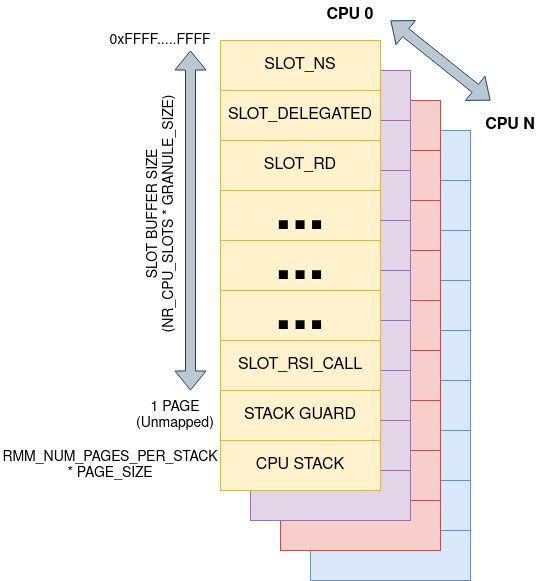

The diagram above was exported from draw.io. Its source (the exported page's mxGraphModel, read from the mxfile embedded in the PNG):
<mxGraphModel dx="1434" dy="886" grid="1" gridSize="10" guides="1" tooltips="1" connect="1" arrows="1" fold="1" page="1" pageScale="1" pageWidth="850" pageHeight="1100" math="0" shadow="0">
  <root>
    <mxCell id="0" />
    <mxCell id="1" parent="0" />
    <mxCell id="wS1rmMl9ZRPIkDlKR1BU-28" value="" style="rounded=0;whiteSpace=wrap;html=1;fillColor=#dae8fc;strokeColor=#6c8ebf;" vertex="1" parent="1">
      <mxGeometry x="440" y="300" width="160" height="50" as="geometry" />
    </mxCell>
    <mxCell id="wS1rmMl9ZRPIkDlKR1BU-29" value="" style="rounded=0;whiteSpace=wrap;html=1;fillColor=#dae8fc;strokeColor=#6c8ebf;" vertex="1" parent="1">
      <mxGeometry x="440" y="350" width="160" height="50" as="geometry" />
    </mxCell>
    <mxCell id="wS1rmMl9ZRPIkDlKR1BU-30" value="" style="rounded=0;whiteSpace=wrap;html=1;fillColor=#dae8fc;strokeColor=#6c8ebf;" vertex="1" parent="1">
      <mxGeometry x="440" y="400" width="160" height="50" as="geometry" />
    </mxCell>
    <mxCell id="wS1rmMl9ZRPIkDlKR1BU-31" value="" style="rounded=0;whiteSpace=wrap;html=1;fillColor=#dae8fc;strokeColor=#6c8ebf;" vertex="1" parent="1">
      <mxGeometry x="440" y="450" width="160" height="50" as="geometry" />
    </mxCell>
    <mxCell id="wS1rmMl9ZRPIkDlKR1BU-32" value="" style="rounded=0;whiteSpace=wrap;html=1;fillColor=#dae8fc;strokeColor=#6c8ebf;" vertex="1" parent="1">
      <mxGeometry x="440" y="500" width="160" height="50" as="geometry" />
    </mxCell>
    <mxCell id="wS1rmMl9ZRPIkDlKR1BU-33" value="" style="rounded=0;whiteSpace=wrap;html=1;fillColor=#dae8fc;strokeColor=#6c8ebf;" vertex="1" parent="1">
      <mxGeometry x="440" y="550" width="160" height="50" as="geometry" />
    </mxCell>
    <mxCell id="wS1rmMl9ZRPIkDlKR1BU-34" value="" style="rounded=0;whiteSpace=wrap;html=1;fillColor=#dae8fc;strokeColor=#6c8ebf;" vertex="1" parent="1">
      <mxGeometry x="440" y="600" width="160" height="50" as="geometry" />
    </mxCell>
    <mxCell id="wS1rmMl9ZRPIkDlKR1BU-35" value="" style="rounded=0;whiteSpace=wrap;html=1;fillColor=#dae8fc;strokeColor=#6c8ebf;" vertex="1" parent="1">
      <mxGeometry x="440" y="650" width="160" height="50" as="geometry" />
    </mxCell>
    <mxCell id="wS1rmMl9ZRPIkDlKR1BU-36" value="" style="rounded=0;whiteSpace=wrap;html=1;fillColor=#dae8fc;strokeColor=#6c8ebf;" vertex="1" parent="1">
      <mxGeometry x="440" y="700" width="160" height="50" as="geometry" />
    </mxCell>
    <mxCell id="wS1rmMl9ZRPIkDlKR1BU-19" value="" style="rounded=0;whiteSpace=wrap;html=1;fillColor=#f8cecc;strokeColor=#b85450;" vertex="1" parent="1">
      <mxGeometry x="410" y="270" width="160" height="50" as="geometry" />
    </mxCell>
    <mxCell id="wS1rmMl9ZRPIkDlKR1BU-20" value="" style="rounded=0;whiteSpace=wrap;html=1;fillColor=#f8cecc;strokeColor=#b85450;" vertex="1" parent="1">
      <mxGeometry x="410" y="320" width="160" height="50" as="geometry" />
    </mxCell>
    <mxCell id="wS1rmMl9ZRPIkDlKR1BU-21" value="" style="rounded=0;whiteSpace=wrap;html=1;fillColor=#f8cecc;strokeColor=#b85450;" vertex="1" parent="1">
      <mxGeometry x="410" y="370" width="160" height="50" as="geometry" />
    </mxCell>
    <mxCell id="wS1rmMl9ZRPIkDlKR1BU-22" value="" style="rounded=0;whiteSpace=wrap;html=1;fillColor=#f8cecc;strokeColor=#b85450;" vertex="1" parent="1">
      <mxGeometry x="410" y="420" width="160" height="50" as="geometry" />
    </mxCell>
    <mxCell id="wS1rmMl9ZRPIkDlKR1BU-23" value="" style="rounded=0;whiteSpace=wrap;html=1;fillColor=#f8cecc;strokeColor=#b85450;" vertex="1" parent="1">
      <mxGeometry x="410" y="470" width="160" height="50" as="geometry" />
    </mxCell>
    <mxCell id="wS1rmMl9ZRPIkDlKR1BU-24" value="" style="rounded=0;whiteSpace=wrap;html=1;fillColor=#f8cecc;strokeColor=#b85450;" vertex="1" parent="1">
      <mxGeometry x="410" y="520" width="160" height="50" as="geometry" />
    </mxCell>
    <mxCell id="wS1rmMl9ZRPIkDlKR1BU-25" value="" style="rounded=0;whiteSpace=wrap;html=1;fillColor=#f8cecc;strokeColor=#b85450;" vertex="1" parent="1">
      <mxGeometry x="410" y="570" width="160" height="50" as="geometry" />
    </mxCell>
    <mxCell id="wS1rmMl9ZRPIkDlKR1BU-26" value="" style="rounded=0;whiteSpace=wrap;html=1;fillColor=#f8cecc;strokeColor=#b85450;" vertex="1" parent="1">
      <mxGeometry x="410" y="620" width="160" height="50" as="geometry" />
    </mxCell>
    <mxCell id="wS1rmMl9ZRPIkDlKR1BU-27" value="" style="rounded=0;whiteSpace=wrap;html=1;fillColor=#f8cecc;strokeColor=#b85450;" vertex="1" parent="1">
      <mxGeometry x="410" y="670" width="160" height="50" as="geometry" />
    </mxCell>
    <mxCell id="wS1rmMl9ZRPIkDlKR1BU-10" value="" style="rounded=0;whiteSpace=wrap;html=1;fillColor=#e1d5e7;strokeColor=#9673a6;" vertex="1" parent="1">
      <mxGeometry x="380" y="240" width="160" height="50" as="geometry" />
    </mxCell>
    <mxCell id="wS1rmMl9ZRPIkDlKR1BU-11" value="" style="rounded=0;whiteSpace=wrap;html=1;fillColor=#e1d5e7;strokeColor=#9673a6;" vertex="1" parent="1">
      <mxGeometry x="380" y="290" width="160" height="50" as="geometry" />
    </mxCell>
    <mxCell id="wS1rmMl9ZRPIkDlKR1BU-12" value="" style="rounded=0;whiteSpace=wrap;html=1;fillColor=#e1d5e7;strokeColor=#9673a6;" vertex="1" parent="1">
      <mxGeometry x="380" y="340" width="160" height="50" as="geometry" />
    </mxCell>
    <mxCell id="wS1rmMl9ZRPIkDlKR1BU-13" value="" style="rounded=0;whiteSpace=wrap;html=1;fillColor=#e1d5e7;strokeColor=#9673a6;" vertex="1" parent="1">
      <mxGeometry x="380" y="390" width="160" height="50" as="geometry" />
    </mxCell>
    <mxCell id="wS1rmMl9ZRPIkDlKR1BU-14" value="" style="rounded=0;whiteSpace=wrap;html=1;fillColor=#e1d5e7;strokeColor=#9673a6;" vertex="1" parent="1">
      <mxGeometry x="380" y="440" width="160" height="50" as="geometry" />
    </mxCell>
    <mxCell id="wS1rmMl9ZRPIkDlKR1BU-15" value="" style="rounded=0;whiteSpace=wrap;html=1;fillColor=#e1d5e7;strokeColor=#9673a6;" vertex="1" parent="1">
      <mxGeometry x="380" y="490" width="160" height="50" as="geometry" />
    </mxCell>
    <mxCell id="wS1rmMl9ZRPIkDlKR1BU-16" value="" style="rounded=0;whiteSpace=wrap;html=1;fillColor=#e1d5e7;strokeColor=#9673a6;" vertex="1" parent="1">
      <mxGeometry x="380" y="540" width="160" height="50" as="geometry" />
    </mxCell>
    <mxCell id="wS1rmMl9ZRPIkDlKR1BU-17" value="" style="rounded=0;whiteSpace=wrap;html=1;fillColor=#e1d5e7;strokeColor=#9673a6;" vertex="1" parent="1">
      <mxGeometry x="380" y="590" width="160" height="50" as="geometry" />
    </mxCell>
    <mxCell id="wS1rmMl9ZRPIkDlKR1BU-18" value="" style="rounded=0;whiteSpace=wrap;html=1;fillColor=#e1d5e7;strokeColor=#9673a6;" vertex="1" parent="1">
      <mxGeometry x="380" y="640" width="160" height="50" as="geometry" />
    </mxCell>
    <mxCell id="wS1rmMl9ZRPIkDlKR1BU-1" value="&lt;font style=&quot;font-size: 16px;&quot;&gt;SLOT_NS&lt;/font&gt;" style="rounded=0;whiteSpace=wrap;html=1;fillColor=#fff2cc;strokeColor=#d6b656;fontStyle=0" vertex="1" parent="1">
      <mxGeometry x="350" y="210" width="160" height="50" as="geometry" />
    </mxCell>
    <mxCell id="wS1rmMl9ZRPIkDlKR1BU-2" value="&lt;font style=&quot;font-size: 16px;&quot;&gt;SLOT_DELEGATED&lt;/font&gt;" style="rounded=0;whiteSpace=wrap;html=1;fillColor=#fff2cc;strokeColor=#d6b656;" vertex="1" parent="1">
      <mxGeometry x="350" y="260" width="160" height="50" as="geometry" />
    </mxCell>
    <mxCell id="wS1rmMl9ZRPIkDlKR1BU-3" value="&lt;font style=&quot;font-size: 16px;&quot;&gt;SLOT_RD&lt;/font&gt;" style="rounded=0;whiteSpace=wrap;html=1;fillColor=#fff2cc;strokeColor=#d6b656;" vertex="1" parent="1">
      <mxGeometry x="350" y="310" width="160" height="50" as="geometry" />
    </mxCell>
    <mxCell id="wS1rmMl9ZRPIkDlKR1BU-4" value="&lt;b&gt;&lt;font style=&quot;font-size: 60px;&quot;&gt;...&lt;/font&gt;&lt;/b&gt;" style="rounded=0;whiteSpace=wrap;html=1;fillColor=#fff2cc;strokeColor=#d6b656;" vertex="1" parent="1">
      <mxGeometry x="350" y="360" width="160" height="50" as="geometry" />
    </mxCell>
    <mxCell id="wS1rmMl9ZRPIkDlKR1BU-5" value="&lt;b&gt;&lt;font style=&quot;font-size: 60px;&quot;&gt;...&lt;/font&gt;&lt;/b&gt;" style="rounded=0;whiteSpace=wrap;html=1;fillColor=#fff2cc;strokeColor=#d6b656;" vertex="1" parent="1">
      <mxGeometry x="350" y="410" width="160" height="50" as="geometry" />
    </mxCell>
    <mxCell id="wS1rmMl9ZRPIkDlKR1BU-6" value="&lt;b&gt;&lt;font style=&quot;font-size: 60px;&quot;&gt;...&lt;/font&gt;&lt;/b&gt;" style="rounded=0;whiteSpace=wrap;html=1;fillColor=#fff2cc;strokeColor=#d6b656;" vertex="1" parent="1">
      <mxGeometry x="350" y="460" width="160" height="50" as="geometry" />
    </mxCell>
    <mxCell id="wS1rmMl9ZRPIkDlKR1BU-7" value="&lt;font style=&quot;font-size: 16px;&quot;&gt;SLOT_RSI_CALL&lt;/font&gt;" style="rounded=0;whiteSpace=wrap;html=1;fillColor=#fff2cc;strokeColor=#d6b656;" vertex="1" parent="1">
      <mxGeometry x="350" y="510" width="160" height="50" as="geometry" />
    </mxCell>
    <mxCell id="wS1rmMl9ZRPIkDlKR1BU-8" value="&lt;font style=&quot;font-size: 16px;&quot;&gt;STACK GUARD&lt;/font&gt;" style="rounded=0;whiteSpace=wrap;html=1;fillColor=#fff2cc;strokeColor=#d6b656;" vertex="1" parent="1">
      <mxGeometry x="350" y="560" width="160" height="50" as="geometry" />
    </mxCell>
    <mxCell id="wS1rmMl9ZRPIkDlKR1BU-9" value="&lt;font style=&quot;font-size: 16px;&quot;&gt;CPU STACK&lt;/font&gt;" style="rounded=0;whiteSpace=wrap;html=1;fillColor=#fff2cc;strokeColor=#d6b656;" vertex="1" parent="1">
      <mxGeometry x="350" y="610" width="160" height="50" as="geometry" />
    </mxCell>
    <mxCell id="wS1rmMl9ZRPIkDlKR1BU-37" value="&lt;font style=&quot;font-size: 14px;&quot;&gt;0xFFFF.....FFFF&lt;/font&gt;" style="text;strokeColor=none;align=center;fillColor=none;html=1;verticalAlign=middle;whiteSpace=wrap;rounded=0;" vertex="1" parent="1">
      <mxGeometry x="240" y="190" width="100" height="40" as="geometry" />
    </mxCell>
    <mxCell id="wS1rmMl9ZRPIkDlKR1BU-38" value="&lt;div&gt;&lt;font style=&quot;font-size: 14px;&quot;&gt;1 PAGE&lt;/font&gt;&lt;/div&gt;&lt;div&gt;&lt;font style=&quot;font-size: 14px;&quot;&gt;(Unmapped)&lt;/font&gt;&lt;/div&gt;" style="text;strokeColor=none;align=center;fillColor=none;html=1;verticalAlign=middle;whiteSpace=wrap;rounded=0;" vertex="1" parent="1">
      <mxGeometry x="260" y="570" width="90" height="30" as="geometry" />
    </mxCell>
    <mxCell id="wS1rmMl9ZRPIkDlKR1BU-40" value="" style="shape=flexArrow;endArrow=classic;startArrow=classic;html=1;rounded=0;fillColor=#bac8d3;strokeColor=#23445d;" edge="1" parent="1">
      <mxGeometry width="100" height="100" relative="1" as="geometry">
        <mxPoint x="320" y="560" as="sourcePoint" />
        <mxPoint x="320" y="220" as="targetPoint" />
      </mxGeometry>
    </mxCell>
    <mxCell id="wS1rmMl9ZRPIkDlKR1BU-41" value="&lt;div style=&quot;font-size: 14px;&quot;&gt;&lt;font style=&quot;font-size: 14px;&quot;&gt;SLOT BUFFER SIZE&lt;/font&gt;&lt;/div&gt;&lt;div style=&quot;font-size: 14px;&quot;&gt;&lt;font style=&quot;font-size: 14px;&quot;&gt;(NR_CPU_SLOTS * GRANULE_SIZE)&lt;/font&gt;&lt;/div&gt;" style="edgeLabel;html=1;align=center;verticalAlign=middle;resizable=0;points=[];rotation=270;" vertex="1" connectable="0" parent="wS1rmMl9ZRPIkDlKR1BU-40">
      <mxGeometry x="0.0765" relative="1" as="geometry">
        <mxPoint x="-30" y="8" as="offset" />
      </mxGeometry>
    </mxCell>
    <mxCell id="wS1rmMl9ZRPIkDlKR1BU-42" value="&lt;font style=&quot;font-size: 14px;&quot;&gt;RMM_NUM_PAGES_PER_STACK * PAGE_SIZE&lt;/font&gt;" style="text;strokeColor=none;align=center;fillColor=none;html=1;verticalAlign=middle;whiteSpace=wrap;rounded=0;" vertex="1" parent="1">
      <mxGeometry x="130" y="620" width="220" height="30" as="geometry" />
    </mxCell>
    <mxCell id="wS1rmMl9ZRPIkDlKR1BU-44" value="" style="shape=flexArrow;endArrow=classic;startArrow=classic;html=1;rounded=0;fillColor=#bac8d3;strokeColor=#23445d;" edge="1" parent="1">
      <mxGeometry width="100" height="100" relative="1" as="geometry">
        <mxPoint x="520" y="190" as="sourcePoint" />
        <mxPoint x="620" y="270" as="targetPoint" />
      </mxGeometry>
    </mxCell>
    <mxCell id="wS1rmMl9ZRPIkDlKR1BU-45" value="&lt;b&gt;&lt;font style=&quot;font-size: 16px;&quot;&gt;CPU 0&lt;/font&gt;&lt;/b&gt;" style="text;strokeColor=none;align=center;fillColor=none;html=1;verticalAlign=middle;whiteSpace=wrap;rounded=0;" vertex="1" parent="1">
      <mxGeometry x="450" y="170" width="60" height="30" as="geometry" />
    </mxCell>
    <mxCell id="wS1rmMl9ZRPIkDlKR1BU-46" value="&lt;b&gt;&lt;font style=&quot;font-size: 16px;&quot;&gt;CPU N&lt;br&gt;&lt;/font&gt;&lt;/b&gt;" style="text;strokeColor=none;align=center;fillColor=none;html=1;verticalAlign=middle;whiteSpace=wrap;rounded=0;" vertex="1" parent="1">
      <mxGeometry x="610" y="280" width="60" height="30" as="geometry" />
    </mxCell>
  </root>
</mxGraphModel>